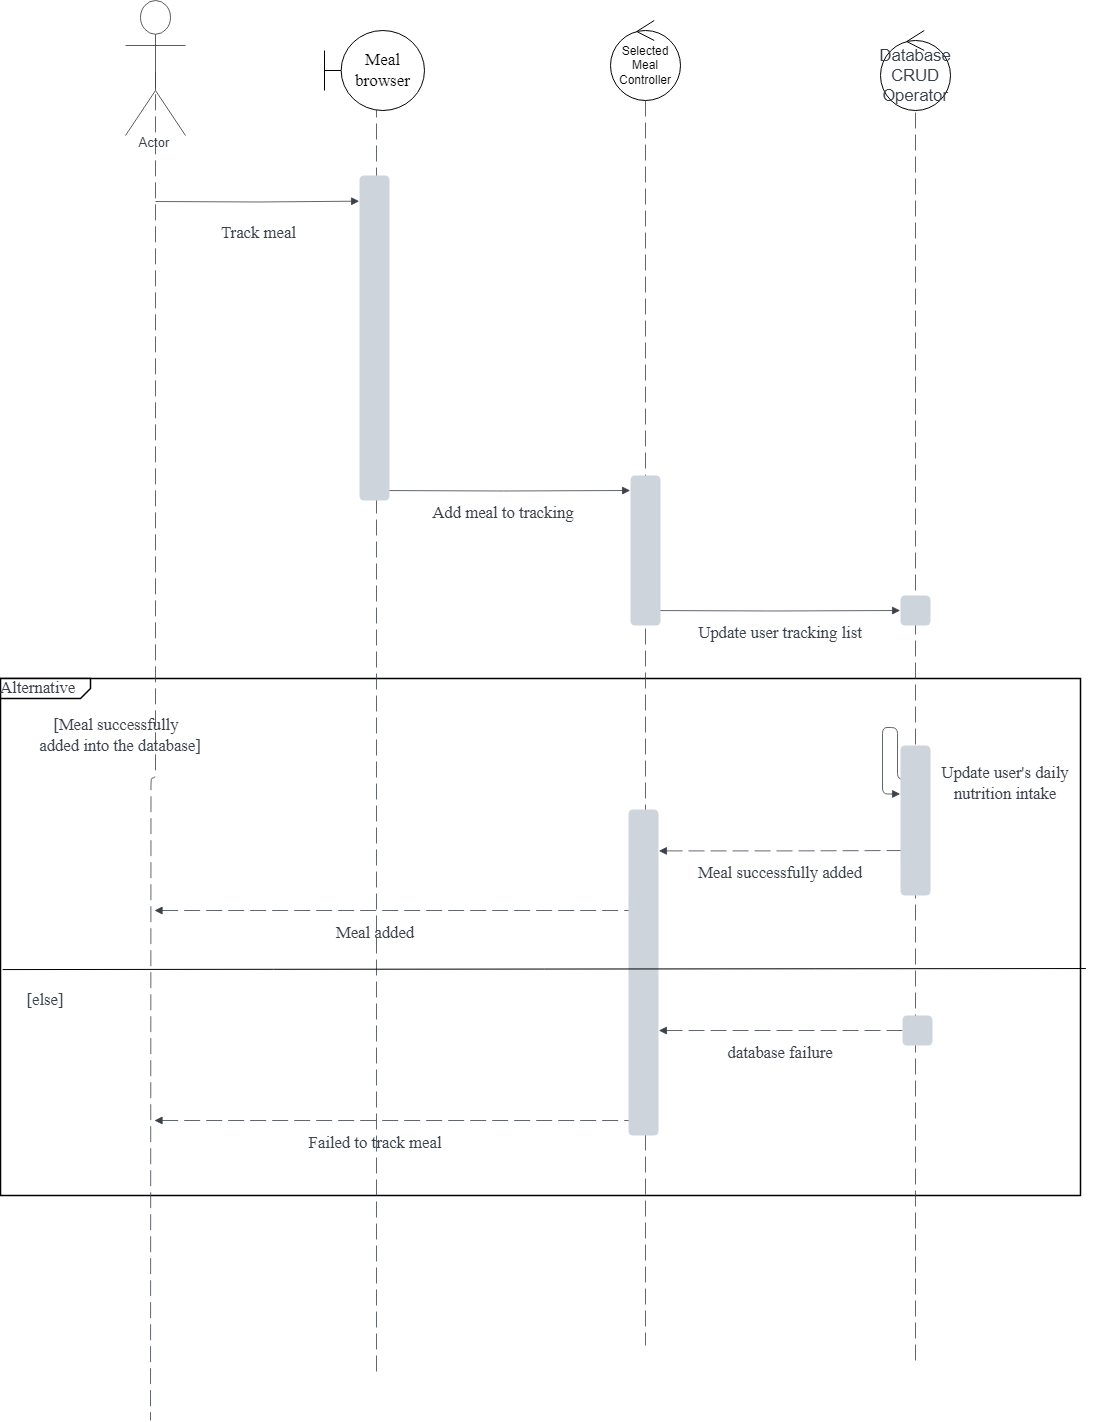

The diagram above was exported from draw.io. Its source (the exported page's mxGraphModel, read from the mxfile embedded in the PNG):
<mxGraphModel dx="2311" dy="412" grid="1" gridSize="10" guides="1" tooltips="1" connect="1" arrows="1" fold="1" page="1" pageScale="1" pageWidth="850" pageHeight="1100" math="0" shadow="0">
  <root>
    <mxCell id="0" />
    <mxCell id="1" parent="0" />
    <mxCell id="lBykjgVDU3UoIJB9OEfa-3" value="Alternative" style="html=1;blockSpacing=1;whiteSpace=wrap;shape=mxgraph.sysml.package2;xSize=90;overflow=fill;fontSize=16.7;fontFamily=Liberation Serif;fontColor=#3a414a;align=left;spacing=0;rounded=1;absoluteArcSize=1;arcSize=9;fillColor=#ffffff;strokeWidth=1.5;lucidId=cpYge8XEw6q4;" parent="1" vertex="1">
      <mxGeometry x="-375" y="788" width="1080" height="517" as="geometry" />
    </mxCell>
    <mxCell id="lBykjgVDU3UoIJB9OEfa-4" value="Actor" style="html=1;overflow=block;blockSpacing=1;shape=umlActor;labelPosition=center;verticalLabelPosition=bottom;verticalAlign=top;whiteSpace=nowrap;fontSize=13.3;fontColor=#3a414a;align=center;spacing=0;strokeColor=#333333;strokeOpacity=100;fillOpacity=100;rounded=1;absoluteArcSize=1;arcSize=12;fillColor=#ffffff;strokeWidth=0.8;lucidId=90sdul3ZOKmO;" parent="1" vertex="1">
      <mxGeometry x="-250" y="110" width="60" height="135" as="geometry" />
    </mxCell>
    <mxCell id="lBykjgVDU3UoIJB9OEfa-19" value="" style="html=1;jettySize=18;whiteSpace=wrap;fontSize=13;strokeColor=#3a414a;strokeOpacity=100;strokeWidth=0.8;rounded=1;arcSize=12;edgeStyle=orthogonalEdgeStyle;startArrow=none;endArrow=block;endFill=1;entryX=-0.012;entryY=0.079;entryPerimeter=0;lucidId=rIsh1wd3HREF;" parent="1" target="lBykjgVDU3UoIJB9OEfa-41" edge="1">
      <mxGeometry width="100" height="100" relative="1" as="geometry">
        <Array as="points" />
        <mxPoint x="-220" y="311" as="sourcePoint" />
      </mxGeometry>
    </mxCell>
    <mxCell id="lBykjgVDU3UoIJB9OEfa-22" value="" style="html=1;jettySize=18;whiteSpace=wrap;fontSize=13;strokeColor=#3a414a;strokeOpacity=100;strokeWidth=0.8;rounded=1;arcSize=12;edgeStyle=orthogonalEdgeStyle;startArrow=none;endArrow=block;endFill=1;entryX=-0.012;entryY=0.1;entryPerimeter=0;lucidId=fKsh3oSJ68XN;" parent="1" target="lBykjgVDU3UoIJB9OEfa-43" edge="1">
      <mxGeometry width="100" height="100" relative="1" as="geometry">
        <Array as="points" />
        <mxPoint y="600" as="sourcePoint" />
      </mxGeometry>
    </mxCell>
    <mxCell id="lBykjgVDU3UoIJB9OEfa-23" value="Add meal to tracking" style="html=1;overflow=block;blockSpacing=1;whiteSpace=wrap;fontSize=16.7;fontFamily=Liberation Serif;fontColor=#3a414a;spacing=0;rounded=1;absoluteArcSize=1;arcSize=9;fillColor=none;strokeWidth=1.5;strokeColor=none;lucidId=wKshWGWRia9y;" parent="1" vertex="1">
      <mxGeometry x="38" y="600" width="180" height="45" as="geometry" />
    </mxCell>
    <mxCell id="lBykjgVDU3UoIJB9OEfa-24" value="" style="html=1;jettySize=18;whiteSpace=wrap;fontSize=13;strokeColor=#3a414a;strokeOpacity=100;strokeWidth=0.8;rounded=1;arcSize=12;edgeStyle=orthogonalEdgeStyle;startArrow=none;endArrow=block;endFill=1;entryX=-0.012;entryY=0.5;entryPerimeter=0;lucidId=GMshvqvj_GkP;" parent="1" target="lBykjgVDU3UoIJB9OEfa-48" edge="1">
      <mxGeometry width="100" height="100" relative="1" as="geometry">
        <Array as="points" />
        <mxPoint x="270" y="720" as="sourcePoint" />
      </mxGeometry>
    </mxCell>
    <mxCell id="lBykjgVDU3UoIJB9OEfa-25" value="Update user tracking list" style="html=1;overflow=block;blockSpacing=1;whiteSpace=wrap;fontSize=16.7;fontFamily=Liberation Serif;fontColor=#3a414a;spacing=0;rounded=1;absoluteArcSize=1;arcSize=9;fillColor=none;strokeWidth=1.5;strokeColor=none;lucidId=OMshx7gU.HJ7;" parent="1" vertex="1">
      <mxGeometry x="315" y="720" width="180" height="45" as="geometry" />
    </mxCell>
    <mxCell id="lBykjgVDU3UoIJB9OEfa-26" value="" style="html=1;jettySize=18;whiteSpace=wrap;fontSize=13;strokeColor=#3a414a;strokeOpacity=100;dashed=1;fixDash=1;dashPattern=16 6;strokeWidth=0.8;rounded=1;arcSize=12;edgeStyle=orthogonalEdgeStyle;startArrow=none;endArrow=none;lucidId=kOshYVAAfybL;" parent="1" edge="1">
      <mxGeometry width="100" height="100" relative="1" as="geometry">
        <Array as="points" />
        <mxPoint x="1" y="1485" as="targetPoint" />
        <mxPoint x="1" y="211" as="sourcePoint" />
      </mxGeometry>
    </mxCell>
    <mxCell id="lBykjgVDU3UoIJB9OEfa-27" value="" style="html=1;jettySize=18;whiteSpace=wrap;fontSize=13;strokeColor=#3a414a;strokeOpacity=100;dashed=1;fixDash=1;dashPattern=16 6;strokeWidth=0.8;rounded=1;arcSize=12;startArrow=none;endArrow=none;lucidId=sOshTdW3BUuY;" parent="1" edge="1">
      <mxGeometry width="100" height="100" relative="1" as="geometry">
        <mxPoint x="270" y="1455" as="targetPoint" />
        <mxPoint x="270" y="210" as="sourcePoint" />
      </mxGeometry>
    </mxCell>
    <mxCell id="lBykjgVDU3UoIJB9OEfa-28" value="" style="html=1;jettySize=18;whiteSpace=wrap;fontSize=13;strokeColor=#3a414a;strokeOpacity=100;dashed=1;fixDash=1;dashPattern=16 6;strokeWidth=0.8;rounded=1;arcSize=12;edgeStyle=orthogonalEdgeStyle;startArrow=none;endArrow=none;lucidId=OOsh_aV4MzK0;" parent="1" edge="1">
      <mxGeometry width="100" height="100" relative="1" as="geometry">
        <Array as="points" />
        <mxPoint x="540" y="1470" as="targetPoint" />
        <mxPoint x="540" y="200" as="sourcePoint" />
      </mxGeometry>
    </mxCell>
    <mxCell id="lBykjgVDU3UoIJB9OEfa-29" value="" style="html=1;jettySize=18;whiteSpace=wrap;fontSize=13;strokeColor=#3a414a;strokeOpacity=100;dashed=1;fixDash=1;dashPattern=16 6;strokeWidth=0.8;rounded=1;arcSize=12;edgeStyle=orthogonalEdgeStyle;startArrow=block;startFill=1;endArrow=none;exitX=1.012;exitY=0.127;exitPerimeter=0;lucidId=GPshRoavtoID;" parent="1" source="lBykjgVDU3UoIJB9OEfa-45" edge="1">
      <mxGeometry width="100" height="100" relative="1" as="geometry">
        <Array as="points" />
        <mxPoint x="540" y="960" as="targetPoint" />
      </mxGeometry>
    </mxCell>
    <mxCell id="lBykjgVDU3UoIJB9OEfa-30" value="Meal successfully added" style="html=1;overflow=block;blockSpacing=1;whiteSpace=wrap;fontSize=16.7;fontFamily=Liberation Serif;fontColor=#3a414a;spacing=0;rounded=1;absoluteArcSize=1;arcSize=9;fillColor=none;strokeWidth=1.5;strokeColor=none;lucidId=GPshgLAFQ5Kv;" parent="1" vertex="1">
      <mxGeometry x="315" y="960" width="180" height="45" as="geometry" />
    </mxCell>
    <mxCell id="lBykjgVDU3UoIJB9OEfa-31" value="" style="html=1;jettySize=18;whiteSpace=wrap;fontSize=13;strokeColor=#3a414a;strokeOpacity=100;dashed=1;fixDash=1;dashPattern=16 6;strokeWidth=0.8;rounded=1;arcSize=12;startArrow=none;endArrow=none;exitX=0.5;exitY=0.532;exitPerimeter=0;lucidId=fRshtajprLOt;edgeStyle=orthogonalEdgeStyle;" parent="1" source="lBykjgVDU3UoIJB9OEfa-4" edge="1">
      <mxGeometry width="100" height="100" relative="1" as="geometry">
        <mxPoint x="-225" y="1530" as="targetPoint" />
      </mxGeometry>
    </mxCell>
    <mxCell id="lBykjgVDU3UoIJB9OEfa-32" value="" style="html=1;jettySize=18;whiteSpace=wrap;fontSize=13;strokeColor=#3a414a;strokeOpacity=100;dashed=1;fixDash=1;dashPattern=16 6;strokeWidth=0.8;rounded=1;arcSize=12;edgeStyle=orthogonalEdgeStyle;startArrow=block;startFill=1;endArrow=none;lucidId=qSshuq_diOEa;" parent="1" edge="1">
      <mxGeometry width="100" height="100" relative="1" as="geometry">
        <Array as="points" />
        <mxPoint x="-221" y="1020" as="sourcePoint" />
        <mxPoint x="270" y="1020" as="targetPoint" />
      </mxGeometry>
    </mxCell>
    <mxCell id="lBykjgVDU3UoIJB9OEfa-33" value="Meal added" style="html=1;overflow=block;blockSpacing=1;whiteSpace=wrap;fontSize=16.7;fontFamily=Liberation Serif;fontColor=#3a414a;spacing=0;rounded=1;absoluteArcSize=1;arcSize=9;fillColor=none;strokeWidth=1.5;strokeColor=none;lucidId=zSshViRi_j~A;" parent="1" vertex="1">
      <mxGeometry x="-90" y="1020" width="180" height="45" as="geometry" />
    </mxCell>
    <mxCell id="lBykjgVDU3UoIJB9OEfa-34" value="" style="html=1;jettySize=18;whiteSpace=wrap;fontSize=13;strokeColor=#3a414a;strokeOpacity=100;strokeWidth=0.8;rounded=1;arcSize=12;edgeStyle=orthogonalEdgeStyle;startArrow=none;endArrow=block;endFill=1;entryX=-0.012;entryY=0.323;entryPerimeter=0;lucidId=MSshCT-.fqGl;" parent="1" target="lBykjgVDU3UoIJB9OEfa-44" edge="1">
      <mxGeometry width="100" height="100" relative="1" as="geometry">
        <Array as="points" />
        <mxPoint x="540" y="870" as="sourcePoint" />
      </mxGeometry>
    </mxCell>
    <mxCell id="lBykjgVDU3UoIJB9OEfa-35" value="" style="html=1;jettySize=18;whiteSpace=wrap;fontSize=13;strokeColor=#3a414a;strokeOpacity=100;dashed=1;fixDash=1;dashPattern=16 6;strokeWidth=0.8;rounded=1;arcSize=12;edgeStyle=orthogonalEdgeStyle;startArrow=block;startFill=1;endArrow=none;exitX=1.012;exitY=0.678;exitPerimeter=0;lucidId=JTshOVFFw_lG;" parent="1" source="lBykjgVDU3UoIJB9OEfa-45" edge="1">
      <mxGeometry width="100" height="100" relative="1" as="geometry">
        <Array as="points" />
        <mxPoint x="540" y="1140" as="targetPoint" />
      </mxGeometry>
    </mxCell>
    <mxCell id="lBykjgVDU3UoIJB9OEfa-36" value="database failure" style="html=1;overflow=block;blockSpacing=1;whiteSpace=wrap;fontSize=16.7;fontFamily=Liberation Serif;fontColor=#3a414a;spacing=0;rounded=1;absoluteArcSize=1;arcSize=9;fillColor=none;strokeWidth=1.5;strokeColor=none;lucidId=TTshPe~oMqpX;" parent="1" vertex="1">
      <mxGeometry x="315" y="1140" width="180" height="45" as="geometry" />
    </mxCell>
    <mxCell id="lBykjgVDU3UoIJB9OEfa-37" value="" style="html=1;jettySize=18;whiteSpace=wrap;fontSize=13;strokeColor=#3a414a;strokeOpacity=100;dashed=1;fixDash=1;dashPattern=16 6;strokeWidth=0.8;rounded=1;arcSize=12;edgeStyle=orthogonalEdgeStyle;startArrow=block;startFill=1;endArrow=none;lucidId=mUsh._0QSwqv;" parent="1" edge="1">
      <mxGeometry width="100" height="100" relative="1" as="geometry">
        <Array as="points" />
        <mxPoint x="-221" y="1230" as="sourcePoint" />
        <mxPoint x="270" y="1230" as="targetPoint" />
      </mxGeometry>
    </mxCell>
    <mxCell id="lBykjgVDU3UoIJB9OEfa-38" value="Failed to track meal" style="html=1;overflow=block;blockSpacing=1;whiteSpace=wrap;fontSize=16.7;fontFamily=Liberation Serif;fontColor=#3a414a;spacing=0;rounded=1;absoluteArcSize=1;arcSize=9;fillColor=none;strokeWidth=1.5;strokeColor=none;lucidId=wUshWFxInIAF;" parent="1" vertex="1">
      <mxGeometry x="-90" y="1230" width="180" height="45" as="geometry" />
    </mxCell>
    <mxCell id="lBykjgVDU3UoIJB9OEfa-41" value="" style="html=1;overflow=block;blockSpacing=1;whiteSpace=wrap;fontSize=13;spacing=0;strokeColor=#unset;fillOpacity=100;rounded=1;absoluteArcSize=1;arcSize=9;fillColor=#ced4db;strokeWidth=NaN;lucidId=_Vsh8cO8cPuz;" parent="1" vertex="1">
      <mxGeometry x="-16" y="285" width="30" height="325" as="geometry" />
    </mxCell>
    <mxCell id="lBykjgVDU3UoIJB9OEfa-42" value="Track meal" style="html=1;overflow=block;blockSpacing=1;whiteSpace=wrap;fontSize=16.7;fontFamily=Liberation Serif;fontColor=#3a414a;spacing=0;rounded=1;absoluteArcSize=1;arcSize=9;fillColor=none;strokeWidth=1.5;strokeColor=none;lucidId=uWshxrkj_u1N;" parent="1" vertex="1">
      <mxGeometry x="-217" y="320" width="201" height="45" as="geometry" />
    </mxCell>
    <mxCell id="lBykjgVDU3UoIJB9OEfa-43" value="" style="html=1;overflow=block;blockSpacing=1;whiteSpace=wrap;fontSize=13;spacing=0;strokeColor=#unset;fillOpacity=100;rounded=1;absoluteArcSize=1;arcSize=9;fillColor=#ced4db;strokeWidth=NaN;lucidId=HWsh-SwXNDmA;" parent="1" vertex="1">
      <mxGeometry x="255" y="585" width="30" height="150" as="geometry" />
    </mxCell>
    <mxCell id="lBykjgVDU3UoIJB9OEfa-44" value="" style="html=1;overflow=block;blockSpacing=1;whiteSpace=wrap;fontSize=13;spacing=0;strokeColor=#unset;fillOpacity=100;rounded=1;absoluteArcSize=1;arcSize=9;fillColor=#ced4db;strokeWidth=NaN;lucidId=PWshlplFIDVW;" parent="1" vertex="1">
      <mxGeometry x="525" y="855" width="30" height="150" as="geometry" />
    </mxCell>
    <mxCell id="lBykjgVDU3UoIJB9OEfa-45" value="" style="html=1;overflow=block;blockSpacing=1;whiteSpace=wrap;fontSize=13;spacing=0;strokeColor=#unset;fillOpacity=100;rounded=1;absoluteArcSize=1;arcSize=9;fillColor=#ced4db;strokeWidth=NaN;lucidId=ZWshobBmihYo;" parent="1" vertex="1">
      <mxGeometry x="253" y="919" width="30" height="326" as="geometry" />
    </mxCell>
    <mxCell id="lBykjgVDU3UoIJB9OEfa-48" value="" style="html=1;overflow=block;blockSpacing=1;whiteSpace=wrap;fontSize=13;spacing=0;strokeColor=#unset;fillOpacity=100;rounded=1;absoluteArcSize=1;arcSize=9;fillColor=#ced4db;strokeWidth=NaN;lucidId=MYshZ.rshua5;" parent="1" vertex="1">
      <mxGeometry x="525" y="705" width="30" height="30" as="geometry" />
    </mxCell>
    <mxCell id="lBykjgVDU3UoIJB9OEfa-50" value="Update user's daily nutrition intake" style="html=1;overflow=block;blockSpacing=1;whiteSpace=wrap;fontSize=16.7;fontFamily=Liberation Serif;fontColor=#3a414a;spacing=0;rounded=1;absoluteArcSize=1;arcSize=9;fillColor=none;strokeWidth=1.5;strokeColor=none;lucidId=VSshL0xhN72D;" parent="1" vertex="1">
      <mxGeometry x="540" y="870" width="180" height="45" as="geometry" />
    </mxCell>
    <mxCell id="lBykjgVDU3UoIJB9OEfa-51" value="" style="html=1;overflow=block;blockSpacing=1;whiteSpace=wrap;fontSize=13;spacing=0;strokeColor=#unset;fillOpacity=100;rounded=1;absoluteArcSize=1;arcSize=9;fillColor=#ced4db;strokeWidth=NaN;lucidId=RZsh_Hdit2Iu;" parent="1" vertex="1">
      <mxGeometry x="527" y="1125" width="30" height="30" as="geometry" />
    </mxCell>
    <mxCell id="lBykjgVDU3UoIJB9OEfa-53" value="&lt;span data-lucid-content=&quot;{&amp;quot;t&amp;quot;:&amp;quot;[Meal successfully   added into the database]&amp;quot;,&amp;quot;m&amp;quot;:[{&amp;quot;s&amp;quot;:0,&amp;quot;n&amp;quot;:&amp;quot;f&amp;quot;,&amp;quot;v&amp;quot;:&amp;quot;Liberation Serif&amp;quot;,&amp;quot;e&amp;quot;:45},{&amp;quot;s&amp;quot;:0,&amp;quot;n&amp;quot;:&amp;quot;s&amp;quot;,&amp;quot;v&amp;quot;:22.22222222222222,&amp;quot;e&amp;quot;:45},{&amp;quot;s&amp;quot;:0,&amp;quot;n&amp;quot;:&amp;quot;c&amp;quot;,&amp;quot;v&amp;quot;:&amp;quot;3a414aff&amp;quot;,&amp;quot;e&amp;quot;:45},{&amp;quot;s&amp;quot;:0,&amp;quot;n&amp;quot;:&amp;quot;fsp&amp;quot;,&amp;quot;v&amp;quot;:&amp;quot;ss_presetShapeStyle1_textStyle&amp;quot;,&amp;quot;e&amp;quot;:45}]}&quot; data-lucid-type=&quot;application/vnd.lucid.text&quot;&gt;&lt;span style=&quot;font-size: 16.6667px;&quot;&gt;[Meal successfully   added into the database]&lt;/span&gt;&lt;/span&gt;" style="text;strokeColor=none;align=center;fillColor=none;html=1;verticalAlign=middle;whiteSpace=wrap;rounded=0;fontFamily=Liberation Serif;fontSize=16.7;fontColor=#3a414a;" parent="1" vertex="1">
      <mxGeometry x="-340" y="830" width="170" height="30" as="geometry" />
    </mxCell>
    <mxCell id="lBykjgVDU3UoIJB9OEfa-55" value="" style="endArrow=none;html=1;rounded=0;fontFamily=Liberation Serif;fontSize=16.7;fontColor=#3a414a;entryX=1.005;entryY=0.561;entryDx=0;entryDy=0;entryPerimeter=0;exitX=0.002;exitY=0.563;exitDx=0;exitDy=0;exitPerimeter=0;" parent="1" source="lBykjgVDU3UoIJB9OEfa-3" target="lBykjgVDU3UoIJB9OEfa-3" edge="1">
      <mxGeometry width="50" height="50" relative="1" as="geometry">
        <mxPoint x="320" y="1010" as="sourcePoint" />
        <mxPoint x="370" y="960" as="targetPoint" />
      </mxGeometry>
    </mxCell>
    <mxCell id="lBykjgVDU3UoIJB9OEfa-61" value="[else]" style="text;strokeColor=none;align=center;fillColor=none;html=1;verticalAlign=middle;whiteSpace=wrap;rounded=0;fontFamily=Liberation Serif;fontSize=16.7;fontColor=#3a414a;" parent="1" vertex="1">
      <mxGeometry x="-360" y="1095" width="60" height="30" as="geometry" />
    </mxCell>
    <mxCell id="ETvUmVImjf7odcLVr-EV-1" value="&lt;span style=&quot;font-family: &amp;quot;Liberation Serif&amp;quot;; font-size: 17px;&quot;&gt;Meal browser&lt;/span&gt;" style="shape=umlBoundary;whiteSpace=wrap;html=1;" parent="1" vertex="1">
      <mxGeometry x="-51" y="140" width="100" height="80" as="geometry" />
    </mxCell>
    <mxCell id="ETvUmVImjf7odcLVr-EV-2" value="Selected Meal Controller" style="ellipse;shape=umlControl;whiteSpace=wrap;html=1;" parent="1" vertex="1">
      <mxGeometry x="235" y="130" width="70" height="80" as="geometry" />
    </mxCell>
    <mxCell id="ETvUmVImjf7odcLVr-EV-3" value="&lt;span data-lucid-content=&quot;{&amp;quot;t&amp;quot;:&amp;quot;Database CRUD Operator&amp;quot;,&amp;quot;m&amp;quot;:[{&amp;quot;s&amp;quot;:0,&amp;quot;n&amp;quot;:&amp;quot;f&amp;quot;,&amp;quot;v&amp;quot;:&amp;quot;Liberation Serif&amp;quot;,&amp;quot;e&amp;quot;:22},{&amp;quot;s&amp;quot;:0,&amp;quot;n&amp;quot;:&amp;quot;s&amp;quot;,&amp;quot;v&amp;quot;:22.22222222222222,&amp;quot;e&amp;quot;:22},{&amp;quot;s&amp;quot;:0,&amp;quot;n&amp;quot;:&amp;quot;fsp&amp;quot;,&amp;quot;v&amp;quot;:&amp;quot;ss_presetShapeStyle1_textStyle&amp;quot;,&amp;quot;e&amp;quot;:22},{&amp;quot;s&amp;quot;:0,&amp;quot;n&amp;quot;:&amp;quot;fsp2&amp;quot;,&amp;quot;v&amp;quot;:&amp;quot;ss_presetShapeStyle1_textStyle&amp;quot;,&amp;quot;e&amp;quot;:22}]}&quot; data-lucid-type=&quot;application/vnd.lucid.text&quot;&gt;&lt;span style=&quot;color:#3a414a;font-size:16.666666666666664px;&quot;&gt;Database CRUD Operator&lt;/span&gt;&lt;/span&gt;" style="ellipse;shape=umlControl;whiteSpace=wrap;html=1;" parent="1" vertex="1">
      <mxGeometry x="505" y="140" width="70" height="80" as="geometry" />
    </mxCell>
  </root>
</mxGraphModel>